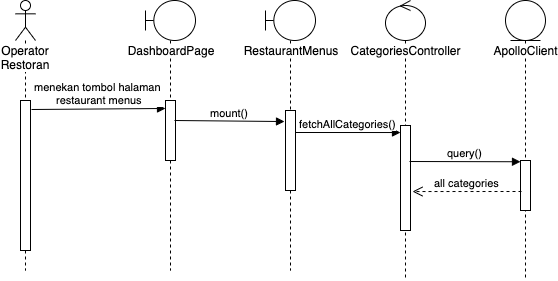

The diagram above was exported from draw.io. Its source (the exported page's mxGraphModel, read from the mxfile embedded in the PNG):
<mxGraphModel dx="932" dy="502" grid="1" gridSize="10" guides="1" tooltips="1" connect="1" arrows="1" fold="1" page="1" pageScale="1" pageWidth="850" pageHeight="1100" math="0" shadow="0">
  <root>
    <mxCell id="0" />
    <mxCell id="1" parent="0" />
    <mxCell id="2" value="Operator Restoran" style="shape=umlLifeline;participant=umlActor;perimeter=lifelinePerimeter;whiteSpace=wrap;html=1;container=1;collapsible=0;recursiveResize=0;verticalAlign=top;spacingTop=36;labelBackgroundColor=#ffffff;outlineConnect=0;" vertex="1" parent="1">
      <mxGeometry x="80" y="70" width="20" height="270" as="geometry" />
    </mxCell>
    <mxCell id="3" value="" style="html=1;points=[];perimeter=orthogonalPerimeter;" vertex="1" parent="2">
      <mxGeometry x="5" y="100" width="10" height="150" as="geometry" />
    </mxCell>
    <mxCell id="4" value="DashboardPage" style="shape=umlLifeline;participant=umlBoundary;perimeter=lifelinePerimeter;whiteSpace=wrap;html=1;container=1;collapsible=0;recursiveResize=0;verticalAlign=top;spacingTop=36;labelBackgroundColor=#ffffff;outlineConnect=0;" vertex="1" parent="1">
      <mxGeometry x="210" y="70" width="50" height="270" as="geometry" />
    </mxCell>
    <mxCell id="5" value="" style="html=1;points=[];perimeter=orthogonalPerimeter;" vertex="1" parent="4">
      <mxGeometry x="20" y="100" width="10" height="60" as="geometry" />
    </mxCell>
    <mxCell id="6" value="menekan tombol&amp;nbsp;halaman &lt;br&gt;restaurant menus" style="html=1;verticalAlign=bottom;endArrow=block;entryX=0;entryY=0.133;entryDx=0;entryDy=0;entryPerimeter=0;exitX=1.1;exitY=0.06;exitDx=0;exitDy=0;exitPerimeter=0;" edge="1" source="3" target="5" parent="1">
      <mxGeometry width="80" relative="1" as="geometry">
        <mxPoint x="170" y="220" as="sourcePoint" />
        <mxPoint x="230" y="260" as="targetPoint" />
      </mxGeometry>
    </mxCell>
    <mxCell id="7" value="mount()" style="html=1;verticalAlign=bottom;endArrow=block;entryX=-0.1;entryY=0.138;entryDx=0;entryDy=0;entryPerimeter=0;" edge="1" target="9" parent="1">
      <mxGeometry width="80" relative="1" as="geometry">
        <mxPoint x="239" y="190" as="sourcePoint" />
        <mxPoint x="415" y="260" as="targetPoint" />
      </mxGeometry>
    </mxCell>
    <mxCell id="8" value="RestaurantMenus" style="shape=umlLifeline;participant=umlBoundary;perimeter=lifelinePerimeter;whiteSpace=wrap;html=1;container=1;collapsible=0;recursiveResize=0;verticalAlign=top;spacingTop=36;labelBackgroundColor=#ffffff;outlineConnect=0;" vertex="1" parent="1">
      <mxGeometry x="330" y="70" width="50" height="270" as="geometry" />
    </mxCell>
    <mxCell id="9" value="" style="html=1;points=[];perimeter=orthogonalPerimeter;" vertex="1" parent="8">
      <mxGeometry x="20" y="110" width="10" height="80" as="geometry" />
    </mxCell>
    <mxCell id="10" value="CategoriesController" style="shape=umlLifeline;participant=umlControl;perimeter=lifelinePerimeter;whiteSpace=wrap;html=1;container=1;collapsible=0;recursiveResize=0;verticalAlign=top;spacingTop=36;labelBackgroundColor=#ffffff;outlineConnect=0;" vertex="1" parent="1">
      <mxGeometry x="450" y="70" width="40" height="280" as="geometry" />
    </mxCell>
    <mxCell id="11" value="" style="html=1;points=[];perimeter=orthogonalPerimeter;" vertex="1" parent="10">
      <mxGeometry x="15" y="125" width="10" height="105" as="geometry" />
    </mxCell>
    <mxCell id="12" value="fetchAllCategories()" style="html=1;verticalAlign=bottom;endArrow=block;entryX=0;entryY=0.067;entryDx=0;entryDy=0;entryPerimeter=0;" edge="1" parent="10" target="11">
      <mxGeometry width="80" relative="1" as="geometry">
        <mxPoint x="-90" y="132" as="sourcePoint" />
        <mxPoint y="180" as="targetPoint" />
      </mxGeometry>
    </mxCell>
    <mxCell id="13" value="ApolloClient" style="shape=umlLifeline;participant=umlEntity;perimeter=lifelinePerimeter;whiteSpace=wrap;html=1;container=1;collapsible=0;recursiveResize=0;verticalAlign=top;spacingTop=36;labelBackgroundColor=#ffffff;outlineConnect=0;" vertex="1" parent="1">
      <mxGeometry x="570" y="70" width="40" height="280" as="geometry" />
    </mxCell>
    <mxCell id="14" value="" style="html=1;points=[];perimeter=orthogonalPerimeter;" vertex="1" parent="13">
      <mxGeometry x="15" y="160" width="10" height="50" as="geometry" />
    </mxCell>
    <mxCell id="15" value="query()" style="html=1;verticalAlign=bottom;endArrow=block;entryX=0;entryY=0.025;entryDx=0;entryDy=0;entryPerimeter=0;exitX=0.9;exitY=0.343;exitDx=0;exitDy=0;exitPerimeter=0;" edge="1" source="11" target="14" parent="1">
      <mxGeometry width="80" relative="1" as="geometry">
        <mxPoint x="540" y="231" as="sourcePoint" />
        <mxPoint x="535" y="320" as="targetPoint" />
      </mxGeometry>
    </mxCell>
    <mxCell id="16" value="all categories" style="html=1;verticalAlign=bottom;endArrow=open;dashed=1;endSize=8;exitX=0.1;exitY=0.62;exitDx=0;exitDy=0;exitPerimeter=0;entryX=1.2;entryY=0.629;entryDx=0;entryDy=0;entryPerimeter=0;" edge="1" source="14" target="11" parent="1">
      <mxGeometry relative="1" as="geometry">
        <mxPoint x="536" y="273" as="sourcePoint" />
        <mxPoint x="540" y="271" as="targetPoint" />
      </mxGeometry>
    </mxCell>
  </root>
</mxGraphModel>